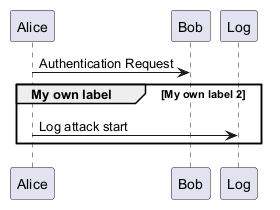

The diagram above was rendered by PlantUML. Its source (embedded in the PNG):
@startuml
Alice -> Bob: Authentication Request
group My own label [My own label 2]
    Alice -> Log : Log attack start
end
@enduml